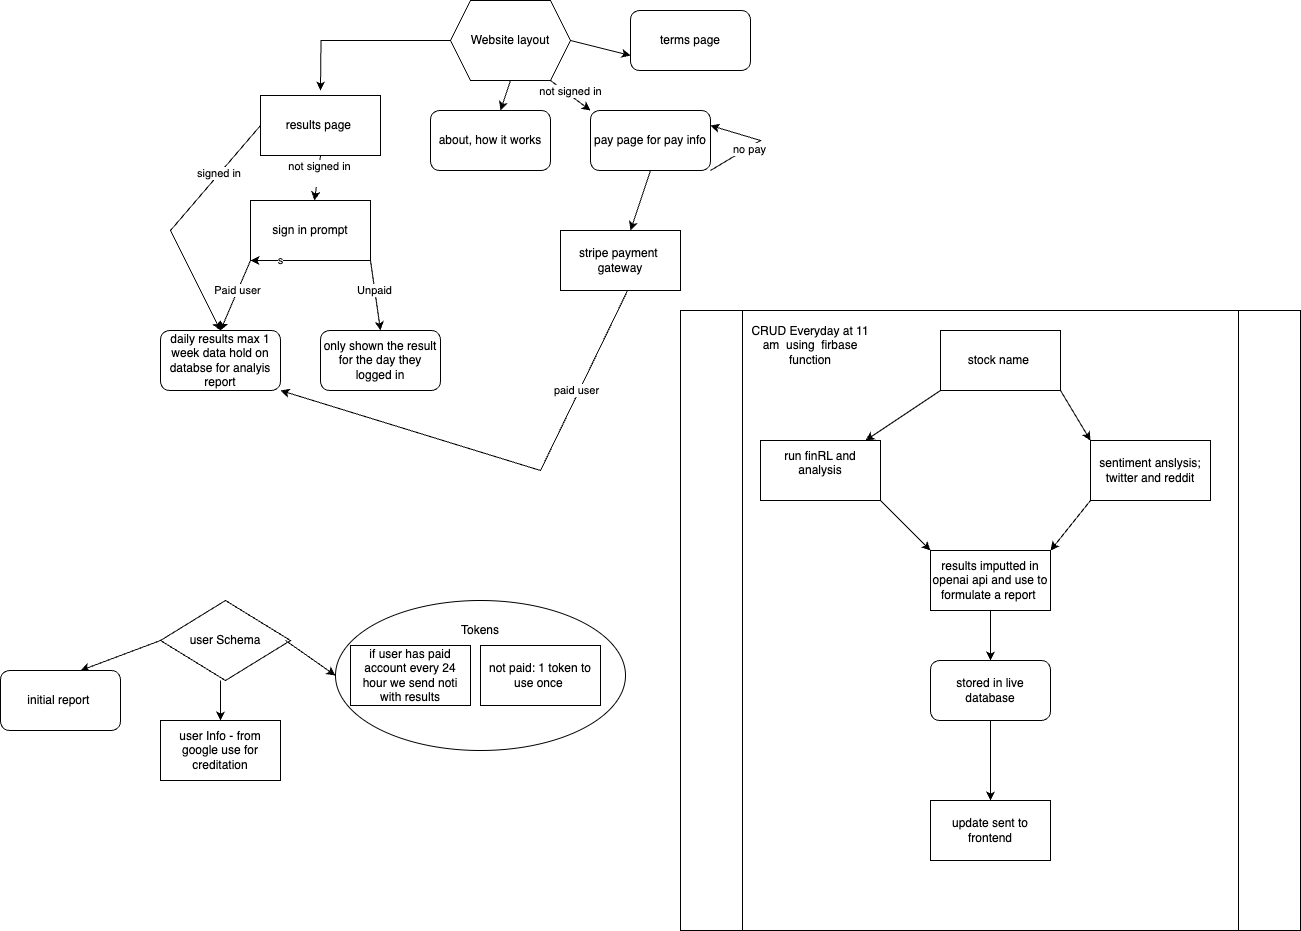

The diagram above was exported from draw.io. Its source (the exported page's mxGraphModel, read from the mxfile embedded in the PNG):
<mxGraphModel dx="1695" dy="1107" grid="1" gridSize="10" guides="1" tooltips="1" connect="1" arrows="1" fold="1" page="1" pageScale="1" pageWidth="850" pageHeight="1100" math="0" shadow="0">
  <root>
    <mxCell id="0" />
    <mxCell id="1" parent="0" />
    <mxCell id="6zti4YXmc_zQoyBG99vF-22" value="" style="ellipse;whiteSpace=wrap;html=1;" vertex="1" parent="1">
      <mxGeometry x="-85" y="610" width="290" height="150" as="geometry" />
    </mxCell>
    <mxCell id="6zti4YXmc_zQoyBG99vF-14" value="" style="shape=process;whiteSpace=wrap;html=1;backgroundOutline=1;" vertex="1" parent="1">
      <mxGeometry x="260" y="320" width="620" height="620" as="geometry" />
    </mxCell>
    <mxCell id="6zti4YXmc_zQoyBG99vF-1" value="stock name&amp;nbsp;" style="rounded=0;whiteSpace=wrap;html=1;" vertex="1" parent="1">
      <mxGeometry x="520" y="340" width="120" height="60" as="geometry" />
    </mxCell>
    <mxCell id="6zti4YXmc_zQoyBG99vF-3" value="" style="endArrow=classic;html=1;rounded=0;exitX=0;exitY=1;exitDx=0;exitDy=0;" edge="1" parent="1" source="6zti4YXmc_zQoyBG99vF-1" target="6zti4YXmc_zQoyBG99vF-4">
      <mxGeometry width="50" height="50" relative="1" as="geometry">
        <mxPoint x="370" y="540" as="sourcePoint" />
        <mxPoint x="400" y="480" as="targetPoint" />
      </mxGeometry>
    </mxCell>
    <mxCell id="6zti4YXmc_zQoyBG99vF-4" value="run finRL and analysis&lt;br&gt;&amp;nbsp;" style="rounded=0;whiteSpace=wrap;html=1;" vertex="1" parent="1">
      <mxGeometry x="340" y="450" width="120" height="60" as="geometry" />
    </mxCell>
    <mxCell id="6zti4YXmc_zQoyBG99vF-5" value="sentiment anslysis; twitter and reddit" style="rounded=0;whiteSpace=wrap;html=1;" vertex="1" parent="1">
      <mxGeometry x="670" y="450" width="120" height="60" as="geometry" />
    </mxCell>
    <mxCell id="6zti4YXmc_zQoyBG99vF-6" value="" style="endArrow=classic;html=1;rounded=0;exitX=1;exitY=1;exitDx=0;exitDy=0;entryX=0;entryY=0;entryDx=0;entryDy=0;" edge="1" parent="1" source="6zti4YXmc_zQoyBG99vF-1" target="6zti4YXmc_zQoyBG99vF-5">
      <mxGeometry width="50" height="50" relative="1" as="geometry">
        <mxPoint x="560" y="780" as="sourcePoint" />
        <mxPoint x="610" y="730" as="targetPoint" />
      </mxGeometry>
    </mxCell>
    <mxCell id="6zti4YXmc_zQoyBG99vF-7" value="" style="endArrow=classic;html=1;rounded=0;exitX=1;exitY=1;exitDx=0;exitDy=0;entryX=0;entryY=0;entryDx=0;entryDy=0;" edge="1" parent="1" source="6zti4YXmc_zQoyBG99vF-4" target="6zti4YXmc_zQoyBG99vF-9">
      <mxGeometry width="50" height="50" relative="1" as="geometry">
        <mxPoint x="560" y="780" as="sourcePoint" />
        <mxPoint x="520" y="560" as="targetPoint" />
      </mxGeometry>
    </mxCell>
    <mxCell id="6zti4YXmc_zQoyBG99vF-8" value="" style="endArrow=classic;html=1;rounded=0;exitX=0;exitY=1;exitDx=0;exitDy=0;entryX=1;entryY=0;entryDx=0;entryDy=0;" edge="1" parent="1" source="6zti4YXmc_zQoyBG99vF-5" target="6zti4YXmc_zQoyBG99vF-9">
      <mxGeometry width="50" height="50" relative="1" as="geometry">
        <mxPoint x="560" y="780" as="sourcePoint" />
        <mxPoint x="640" y="560" as="targetPoint" />
      </mxGeometry>
    </mxCell>
    <mxCell id="6zti4YXmc_zQoyBG99vF-9" value="results imputted in openai api and use to formulate a report&amp;nbsp;" style="rounded=0;whiteSpace=wrap;html=1;" vertex="1" parent="1">
      <mxGeometry x="510" y="560" width="120" height="60" as="geometry" />
    </mxCell>
    <mxCell id="6zti4YXmc_zQoyBG99vF-10" value="" style="endArrow=classic;html=1;rounded=0;exitX=0.5;exitY=1;exitDx=0;exitDy=0;" edge="1" parent="1" source="6zti4YXmc_zQoyBG99vF-9">
      <mxGeometry width="50" height="50" relative="1" as="geometry">
        <mxPoint x="560" y="780" as="sourcePoint" />
        <mxPoint x="570" y="670" as="targetPoint" />
      </mxGeometry>
    </mxCell>
    <mxCell id="6zti4YXmc_zQoyBG99vF-11" value="stored in live database" style="rounded=1;whiteSpace=wrap;html=1;" vertex="1" parent="1">
      <mxGeometry x="510" y="670" width="120" height="60" as="geometry" />
    </mxCell>
    <mxCell id="6zti4YXmc_zQoyBG99vF-12" value="" style="endArrow=classic;html=1;rounded=0;exitX=0.5;exitY=1;exitDx=0;exitDy=0;" edge="1" parent="1" source="6zti4YXmc_zQoyBG99vF-11">
      <mxGeometry width="50" height="50" relative="1" as="geometry">
        <mxPoint x="580" y="860" as="sourcePoint" />
        <mxPoint x="570" y="810" as="targetPoint" />
      </mxGeometry>
    </mxCell>
    <mxCell id="6zti4YXmc_zQoyBG99vF-13" value="update sent to frontend&lt;br&gt;" style="rounded=0;whiteSpace=wrap;html=1;" vertex="1" parent="1">
      <mxGeometry x="510" y="810" width="120" height="60" as="geometry" />
    </mxCell>
    <mxCell id="6zti4YXmc_zQoyBG99vF-15" value="CRUD Everyday at 11 am&amp;nbsp; using&amp;nbsp; firbase function&lt;br&gt;" style="text;html=1;strokeColor=none;fillColor=none;align=center;verticalAlign=middle;whiteSpace=wrap;rounded=0;" vertex="1" parent="1">
      <mxGeometry x="325" y="340" width="130" height="30" as="geometry" />
    </mxCell>
    <mxCell id="6zti4YXmc_zQoyBG99vF-16" value="if user has paid account every 24 hour we send noti with results&lt;br&gt;" style="whiteSpace=wrap;html=1;" vertex="1" parent="1">
      <mxGeometry x="-70" y="655" width="120" height="60" as="geometry" />
    </mxCell>
    <mxCell id="6zti4YXmc_zQoyBG99vF-17" value="not paid: 1 token to use once&amp;nbsp;" style="whiteSpace=wrap;html=1;" vertex="1" parent="1">
      <mxGeometry x="60" y="655" width="120" height="60" as="geometry" />
    </mxCell>
    <mxCell id="6zti4YXmc_zQoyBG99vF-20" value="user Schema&lt;br&gt;" style="rhombus;whiteSpace=wrap;html=1;" vertex="1" parent="1">
      <mxGeometry x="-260" y="610" width="130" height="80" as="geometry" />
    </mxCell>
    <mxCell id="6zti4YXmc_zQoyBG99vF-23" value="Tokens&lt;br&gt;" style="text;html=1;strokeColor=none;fillColor=none;align=center;verticalAlign=middle;whiteSpace=wrap;rounded=0;" vertex="1" parent="1">
      <mxGeometry x="30" y="625" width="60" height="30" as="geometry" />
    </mxCell>
    <mxCell id="6zti4YXmc_zQoyBG99vF-24" value="user Info - from google use for creditation&lt;br&gt;" style="rounded=0;whiteSpace=wrap;html=1;" vertex="1" parent="1">
      <mxGeometry x="-260" y="730" width="120" height="60" as="geometry" />
    </mxCell>
    <mxCell id="6zti4YXmc_zQoyBG99vF-25" value="" style="endArrow=classic;html=1;rounded=0;exitX=0.5;exitY=1;exitDx=0;exitDy=0;entryX=0.5;entryY=0;entryDx=0;entryDy=0;" edge="1" parent="1" target="6zti4YXmc_zQoyBG99vF-24">
      <mxGeometry width="50" height="50" relative="1" as="geometry">
        <mxPoint x="-200" y="690" as="sourcePoint" />
        <mxPoint x="-215" y="790" as="targetPoint" />
      </mxGeometry>
    </mxCell>
    <mxCell id="6zti4YXmc_zQoyBG99vF-26" value="" style="endArrow=classic;html=1;rounded=0;entryX=0;entryY=0.5;entryDx=0;entryDy=0;exitX=1;exitY=0.5;exitDx=0;exitDy=0;" edge="1" parent="1" target="6zti4YXmc_zQoyBG99vF-22">
      <mxGeometry width="50" height="50" relative="1" as="geometry">
        <mxPoint x="-135" y="650" as="sourcePoint" />
        <mxPoint x="-215" y="790" as="targetPoint" />
      </mxGeometry>
    </mxCell>
    <mxCell id="6zti4YXmc_zQoyBG99vF-36" style="edgeStyle=orthogonalEdgeStyle;rounded=0;orthogonalLoop=1;jettySize=auto;html=1;exitX=0;exitY=0.5;exitDx=0;exitDy=0;" edge="1" parent="1" source="6zti4YXmc_zQoyBG99vF-27">
      <mxGeometry relative="1" as="geometry">
        <mxPoint x="-100" y="100" as="targetPoint" />
      </mxGeometry>
    </mxCell>
    <mxCell id="6zti4YXmc_zQoyBG99vF-27" value="Website layout&lt;br&gt;" style="shape=hexagon;perimeter=hexagonPerimeter2;whiteSpace=wrap;html=1;fixedSize=1;" vertex="1" parent="1">
      <mxGeometry x="30" y="10" width="120" height="80" as="geometry" />
    </mxCell>
    <mxCell id="6zti4YXmc_zQoyBG99vF-28" value="about, how it works&lt;br&gt;" style="rounded=1;whiteSpace=wrap;html=1;" vertex="1" parent="1">
      <mxGeometry x="10" y="120" width="120" height="60" as="geometry" />
    </mxCell>
    <mxCell id="6zti4YXmc_zQoyBG99vF-29" value="terms page&lt;br&gt;" style="rounded=1;whiteSpace=wrap;html=1;" vertex="1" parent="1">
      <mxGeometry x="210" y="20" width="120" height="60" as="geometry" />
    </mxCell>
    <mxCell id="6zti4YXmc_zQoyBG99vF-30" value="pay page for pay info" style="rounded=1;whiteSpace=wrap;html=1;" vertex="1" parent="1">
      <mxGeometry x="170" y="120" width="120" height="60" as="geometry" />
    </mxCell>
    <mxCell id="6zti4YXmc_zQoyBG99vF-32" value="" style="endArrow=classic;html=1;rounded=0;entryX=0;entryY=0;entryDx=0;entryDy=0;" edge="1" parent="1" target="6zti4YXmc_zQoyBG99vF-30">
      <mxGeometry width="50" height="50" relative="1" as="geometry">
        <mxPoint x="130" y="90" as="sourcePoint" />
        <mxPoint x="180" y="40" as="targetPoint" />
      </mxGeometry>
    </mxCell>
    <mxCell id="6zti4YXmc_zQoyBG99vF-50" value="not signed in&lt;br&gt;" style="edgeLabel;html=1;align=center;verticalAlign=middle;resizable=0;points=[];" vertex="1" connectable="0" parent="6zti4YXmc_zQoyBG99vF-32">
      <mxGeometry x="-0.128" y="3" relative="1" as="geometry">
        <mxPoint as="offset" />
      </mxGeometry>
    </mxCell>
    <mxCell id="6zti4YXmc_zQoyBG99vF-33" value="" style="edgeStyle=none;orthogonalLoop=1;jettySize=auto;html=1;rounded=0;exitX=1;exitY=0.5;exitDx=0;exitDy=0;entryX=0;entryY=0.75;entryDx=0;entryDy=0;" edge="1" parent="1" source="6zti4YXmc_zQoyBG99vF-27" target="6zti4YXmc_zQoyBG99vF-29">
      <mxGeometry width="100" relative="1" as="geometry">
        <mxPoint x="130" y="50" as="sourcePoint" />
        <mxPoint x="220" y="50" as="targetPoint" />
        <Array as="points" />
      </mxGeometry>
    </mxCell>
    <mxCell id="6zti4YXmc_zQoyBG99vF-34" value="" style="endArrow=classic;html=1;rounded=0;exitX=0.5;exitY=1;exitDx=0;exitDy=0;" edge="1" parent="1" source="6zti4YXmc_zQoyBG99vF-27" target="6zti4YXmc_zQoyBG99vF-28">
      <mxGeometry width="50" height="50" relative="1" as="geometry">
        <mxPoint x="400" y="500" as="sourcePoint" />
        <mxPoint x="450" y="450" as="targetPoint" />
      </mxGeometry>
    </mxCell>
    <mxCell id="6zti4YXmc_zQoyBG99vF-37" value="results page&amp;nbsp;" style="rounded=0;whiteSpace=wrap;html=1;" vertex="1" parent="1">
      <mxGeometry x="-160" y="105" width="120" height="60" as="geometry" />
    </mxCell>
    <mxCell id="6zti4YXmc_zQoyBG99vF-38" value="" style="endArrow=classic;html=1;rounded=0;exitX=0.5;exitY=1;exitDx=0;exitDy=0;" edge="1" parent="1" source="6zti4YXmc_zQoyBG99vF-37" target="6zti4YXmc_zQoyBG99vF-39">
      <mxGeometry width="50" height="50" relative="1" as="geometry">
        <mxPoint x="30" y="360" as="sourcePoint" />
        <mxPoint x="50" y="350" as="targetPoint" />
        <Array as="points" />
      </mxGeometry>
    </mxCell>
    <mxCell id="6zti4YXmc_zQoyBG99vF-58" value="not signed in&lt;br&gt;&lt;br&gt;" style="edgeLabel;html=1;align=center;verticalAlign=middle;resizable=0;points=[];" vertex="1" connectable="0" parent="6zti4YXmc_zQoyBG99vF-38">
      <mxGeometry x="-0.2082" y="1" relative="1" as="geometry">
        <mxPoint as="offset" />
      </mxGeometry>
    </mxCell>
    <mxCell id="6zti4YXmc_zQoyBG99vF-39" value="sign in prompt" style="rounded=0;whiteSpace=wrap;html=1;" vertex="1" parent="1">
      <mxGeometry x="-170" y="210" width="120" height="60" as="geometry" />
    </mxCell>
    <mxCell id="6zti4YXmc_zQoyBG99vF-40" value="s" style="endArrow=classic;html=1;rounded=0;exitX=0.5;exitY=1;exitDx=0;exitDy=0;entryX=0;entryY=1;entryDx=0;entryDy=0;" edge="1" parent="1" source="6zti4YXmc_zQoyBG99vF-39" target="6zti4YXmc_zQoyBG99vF-39">
      <mxGeometry width="50" height="50" relative="1" as="geometry">
        <mxPoint x="220" y="370" as="sourcePoint" />
        <mxPoint x="-110" y="330" as="targetPoint" />
        <mxPoint as="offset" />
      </mxGeometry>
    </mxCell>
    <mxCell id="6zti4YXmc_zQoyBG99vF-41" value="daily results max 1 week data hold on databse for analyis report&lt;br&gt;" style="rounded=1;whiteSpace=wrap;html=1;" vertex="1" parent="1">
      <mxGeometry x="-260" y="340" width="120" height="60" as="geometry" />
    </mxCell>
    <mxCell id="6zti4YXmc_zQoyBG99vF-42" value="" style="endArrow=classic;html=1;rounded=0;entryX=0.5;entryY=0;entryDx=0;entryDy=0;" edge="1" parent="1" target="6zti4YXmc_zQoyBG99vF-41">
      <mxGeometry width="50" height="50" relative="1" as="geometry">
        <mxPoint x="-170" y="270" as="sourcePoint" />
        <mxPoint x="270" y="320" as="targetPoint" />
      </mxGeometry>
    </mxCell>
    <mxCell id="6zti4YXmc_zQoyBG99vF-44" value="Paid user&lt;br&gt;" style="edgeLabel;html=1;align=center;verticalAlign=middle;resizable=0;points=[];" vertex="1" connectable="0" parent="6zti4YXmc_zQoyBG99vF-42">
      <mxGeometry x="-0.1552" y="-1" relative="1" as="geometry">
        <mxPoint as="offset" />
      </mxGeometry>
    </mxCell>
    <mxCell id="6zti4YXmc_zQoyBG99vF-45" value="" style="endArrow=classic;html=1;rounded=0;exitX=1;exitY=1;exitDx=0;exitDy=0;" edge="1" parent="1" source="6zti4YXmc_zQoyBG99vF-39">
      <mxGeometry width="50" height="50" relative="1" as="geometry">
        <mxPoint x="220" y="370" as="sourcePoint" />
        <mxPoint x="-40" y="340" as="targetPoint" />
      </mxGeometry>
    </mxCell>
    <mxCell id="6zti4YXmc_zQoyBG99vF-47" value="Unpaid" style="edgeLabel;html=1;align=center;verticalAlign=middle;resizable=0;points=[];" vertex="1" connectable="0" parent="6zti4YXmc_zQoyBG99vF-45">
      <mxGeometry x="-0.148" y="-1" relative="1" as="geometry">
        <mxPoint as="offset" />
      </mxGeometry>
    </mxCell>
    <mxCell id="6zti4YXmc_zQoyBG99vF-46" value="only shown the result for the day they logged in" style="rounded=1;whiteSpace=wrap;html=1;" vertex="1" parent="1">
      <mxGeometry x="-100" y="340" width="120" height="60" as="geometry" />
    </mxCell>
    <mxCell id="6zti4YXmc_zQoyBG99vF-52" value="" style="edgeStyle=none;orthogonalLoop=1;jettySize=auto;html=1;rounded=0;exitX=1;exitY=1;exitDx=0;exitDy=0;entryX=1;entryY=0.25;entryDx=0;entryDy=0;" edge="1" parent="1" source="6zti4YXmc_zQoyBG99vF-30" target="6zti4YXmc_zQoyBG99vF-30">
      <mxGeometry width="100" relative="1" as="geometry">
        <mxPoint x="90" y="220" as="sourcePoint" />
        <mxPoint x="350" y="150" as="targetPoint" />
        <Array as="points">
          <mxPoint x="340" y="150" />
        </Array>
      </mxGeometry>
    </mxCell>
    <mxCell id="6zti4YXmc_zQoyBG99vF-53" value="no pay&lt;br&gt;" style="edgeLabel;html=1;align=center;verticalAlign=middle;resizable=0;points=[];" vertex="1" connectable="0" parent="6zti4YXmc_zQoyBG99vF-52">
      <mxGeometry x="-0.2054" y="-1" relative="1" as="geometry">
        <mxPoint as="offset" />
      </mxGeometry>
    </mxCell>
    <mxCell id="6zti4YXmc_zQoyBG99vF-56" value="" style="edgeStyle=none;orthogonalLoop=1;jettySize=auto;html=1;rounded=0;entryX=1;entryY=1;entryDx=0;entryDy=0;exitX=0.567;exitY=0.967;exitDx=0;exitDy=0;exitPerimeter=0;" edge="1" parent="1" source="6zti4YXmc_zQoyBG99vF-63" target="6zti4YXmc_zQoyBG99vF-41">
      <mxGeometry width="100" relative="1" as="geometry">
        <mxPoint x="180" y="330" as="sourcePoint" />
        <mxPoint x="-50" y="570" as="targetPoint" />
        <Array as="points">
          <mxPoint x="120" y="480" />
        </Array>
      </mxGeometry>
    </mxCell>
    <mxCell id="6zti4YXmc_zQoyBG99vF-57" value="paid user&lt;br&gt;" style="edgeLabel;html=1;align=center;verticalAlign=middle;resizable=0;points=[];" vertex="1" connectable="0" parent="6zti4YXmc_zQoyBG99vF-56">
      <mxGeometry x="-0.5205" y="-3" relative="1" as="geometry">
        <mxPoint as="offset" />
      </mxGeometry>
    </mxCell>
    <mxCell id="6zti4YXmc_zQoyBG99vF-59" value="" style="endArrow=classic;html=1;rounded=0;exitX=0;exitY=0.5;exitDx=0;exitDy=0;entryX=0.5;entryY=0;entryDx=0;entryDy=0;" edge="1" parent="1" source="6zti4YXmc_zQoyBG99vF-37" target="6zti4YXmc_zQoyBG99vF-41">
      <mxGeometry width="50" height="50" relative="1" as="geometry">
        <mxPoint x="400" y="500" as="sourcePoint" />
        <mxPoint x="450" y="450" as="targetPoint" />
        <Array as="points">
          <mxPoint x="-250" y="240" />
        </Array>
      </mxGeometry>
    </mxCell>
    <mxCell id="6zti4YXmc_zQoyBG99vF-60" value="signed in&amp;nbsp;&lt;br&gt;" style="edgeLabel;html=1;align=center;verticalAlign=middle;resizable=0;points=[];" vertex="1" connectable="0" parent="6zti4YXmc_zQoyBG99vF-59">
      <mxGeometry x="-0.4952" relative="1" as="geometry">
        <mxPoint as="offset" />
      </mxGeometry>
    </mxCell>
    <mxCell id="6zti4YXmc_zQoyBG99vF-63" value="stripe payment&amp;nbsp; gateway&lt;br&gt;" style="whiteSpace=wrap;html=1;" vertex="1" parent="1">
      <mxGeometry x="140" y="240" width="120" height="60" as="geometry" />
    </mxCell>
    <mxCell id="6zti4YXmc_zQoyBG99vF-64" value="" style="endArrow=classic;html=1;rounded=0;exitX=0.5;exitY=1;exitDx=0;exitDy=0;" edge="1" parent="1" source="6zti4YXmc_zQoyBG99vF-30" target="6zti4YXmc_zQoyBG99vF-63">
      <mxGeometry width="50" height="50" relative="1" as="geometry">
        <mxPoint x="400" y="390" as="sourcePoint" />
        <mxPoint x="450" y="340" as="targetPoint" />
      </mxGeometry>
    </mxCell>
    <mxCell id="6zti4YXmc_zQoyBG99vF-68" value="" style="endArrow=classic;html=1;rounded=0;" edge="1" parent="1">
      <mxGeometry width="50" height="50" relative="1" as="geometry">
        <mxPoint x="-260" y="650" as="sourcePoint" />
        <mxPoint x="-340" y="680" as="targetPoint" />
      </mxGeometry>
    </mxCell>
    <mxCell id="6zti4YXmc_zQoyBG99vF-69" value="initial report&amp;nbsp;" style="rounded=1;whiteSpace=wrap;html=1;" vertex="1" parent="1">
      <mxGeometry x="-420" y="680" width="120" height="60" as="geometry" />
    </mxCell>
  </root>
</mxGraphModel>